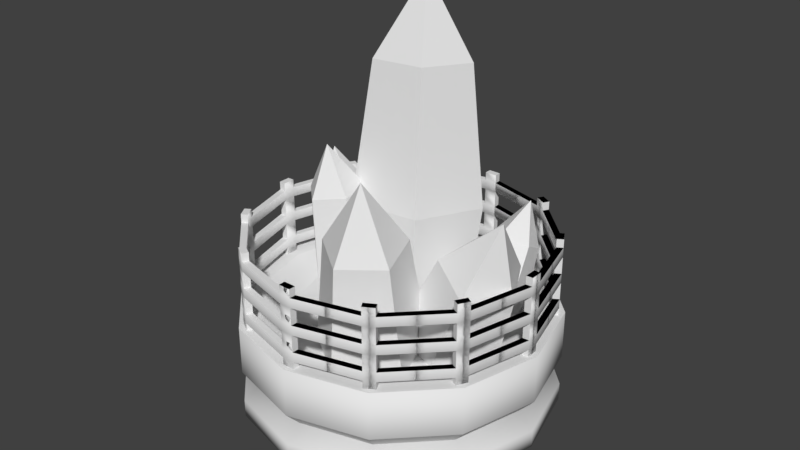 # Source: powersource.blend  (saved by Blender 2.79.0; exported with 4.5.12 LTS)
import bpy
from mathutils import Matrix  # noqa: F401  (used for matrix-valued properties, if any)

bpy.ops.wm.read_factory_settings(use_empty=True)
scene = bpy.context.scene
scene.name = 'Scene'

# ---- collections
col_collection_1 = bpy.data.collections.new('Collection 1'); scene.collection.children.link(col_collection_1)

# ---- materials (node trees are filled in below, after node groups)
mat_crystal = bpy.data.materials.new('Crystal')
mat_crystal.alpha_threshold = 0.0
mat_crystal.use_transparent_shadow = False
mat_crystal.roughness = 0.5
mat_crystal.line_color = (0.0, 0.0, 0.0, 1.0)
mat_fence = bpy.data.materials.new('Fence')
mat_fence.alpha_threshold = 0.0
mat_fence.use_transparent_shadow = False
mat_fence.roughness = 0.5
mat_base = bpy.data.materials.new('Base')
mat_base.alpha_threshold = 0.0
mat_base.use_transparent_shadow = False
mat_base.roughness = 0.5

# ---- material node trees

# ---- world
world_world = bpy.data.worlds.new('World'); scene.world = world_world
world_world.color = (0.05088, 0.05088, 0.05088)
world_world.use_sun_shadow = False
world_world.sun_shadow_jitter_overblur = 0.0
world_world.cycles.sampling_method = 'MANUAL'

# ---- meshes
me_cube_002 = bpy.data.meshes.new('Cube.002')
me_cube_002.from_pydata([(-0.04583, 0.5628, 2.018), (0.2384, 0.3597, 2.061), (0.05508, 0.3739, 0.3835), (0.005933, 0.561, 1.168), (0.3537, 0.1605, 0.4286), (0.3885, 0.2876, 1.226), (0.2396, -0.1893, 0.4653), (0.2424, -0.1607, 1.273), (-0.1295, -0.1921, 0.4428), (-0.2305, -0.1642, 1.244), (-0.2435, 0.156, 0.3923), (-0.3767, 0.2818, 1.179), (0.1298, 0.02666, 2.096), (-0.2215, 0.02399, 2.075), (-0.3301, 0.3554, 2.027), (-0.0759, 0.3265, 2.542), (-0.4637, -0.2647, 1.313), (-0.377, -0.08209, 1.338), (-0.3664, -0.188, 0.3673), (-0.468, -0.235, 0.8211), (-0.2753, 0.003872, 0.3934), (-0.3512, 0.01076, 0.8546), (-0.0644, -0.02541, 0.4146), (-0.08102, -0.02676, 0.8818), (-0.02516, -0.2354, 0.4016), (-0.03074, -0.2958, 0.8651), (-0.2118, -0.3358, 0.3724), (-0.2699, -0.4245, 0.8276), (-0.1762, -0.11, 1.358), (-0.1389, -0.3098, 1.346), (-0.3166, -0.4055, 1.318), (-0.326, -0.2577, 1.616), (0.1683, -0.7566, 1.187), (-0.07407, -0.5836, 1.223), (0.0822, -0.5956, -0.2067), (0.1242, -0.7551, 0.4617), (-0.1724, -0.4139, -0.1683), (-0.202, -0.5222, 0.511), (-0.07538, -0.1157, -0.1371), (-0.07772, -0.1401, 0.551), (0.2392, -0.1131, -0.1562), (0.3253, -0.1368, 0.5265), (0.3366, -0.4097, -0.1993), (0.4501, -0.5169, 0.4713), (0.0183, -0.2997, 1.253), (0.3178, -0.2972, 1.235), (0.4105, -0.5796, 1.194), (0.1938, -0.5551, 1.633), (0.7696, 0.1381, 1.041), (0.8998, -0.1171, 0.9518), (0.2285, 0.3184, -0.2435), (0.5249, 0.3053, 0.3778), (0.3653, 0.05029, -0.3369), (0.7002, -0.03825, 0.2581), (0.164, -0.186, -0.2822), (0.4422, -0.341, 0.3281), (-0.09725, -0.06386, -0.155), (0.1075, -0.1845, 0.4911), (-0.05738, 0.2479, -0.1311), (0.1586, 0.2149, 0.5218), (0.7082, -0.342, 1.004), (0.4595, -0.2258, 1.125), (0.4975, 0.07098, 1.148), (0.8297, -0.1453, 1.436), (0.3104, 0.5182, 0.9627), (0.3943, 0.6602, 0.88), (0.2532, 0.1054, 0.2058), (0.2315, 0.301, 0.5806), (0.3414, 0.2545, 0.119), (0.3445, 0.4921, 0.4694), (0.5324, 0.2223, 0.124), (0.5893, 0.4508, 0.4758), (0.5623, 0.05323, 0.214), (0.6275, 0.2342, 0.5911), (0.3897, -0.01902, 0.2645), (0.4064, 0.1416, 0.6558), (0.5762, 0.6295, 0.8848), (0.6046, 0.4686, 0.9705), (0.4403, 0.3998, 1.019), (0.4799, 0.6581, 1.169), (-0.2936, 0.4321, 1.115), (-0.4065, 0.6188, 1.024), (-0.02337, 0.09282, 0.09686), (-0.1808, 0.2003, 0.6045), (-0.1419, 0.2889, 0.001485), (-0.3327, 0.4516, 0.4823), (0.02042, 0.4759, -0.01539), (-0.1247, 0.6912, 0.4606), (0.2393, 0.3954, 0.06955), (0.1558, 0.588, 0.5695), (0.2122, 0.1586, 0.1389), (0.1211, 0.2847, 0.6584), (-0.252, 0.7969, 1.008), (-0.04359, 0.7202, 1.089), (-0.06936, 0.4948, 1.155), (-0.2948, 0.711, 1.382), (-0.4783, 0.1066, 1.154), (-0.6493, 0.01839, 1.091), (-0.0904, -0.02736, 0.3), (-0.2363, 0.01234, 0.7388), (-0.27, -0.12, 0.2342), (-0.4664, -0.1063, 0.6546), (-0.3966, 0.03116, 0.155), (-0.6286, 0.08732, 0.5531), (-0.2953, 0.2172, 0.1718), (-0.4988, 0.3257, 0.5747), (-0.1061, 0.181, 0.2614), (-0.2564, 0.2793, 0.6895), (-0.7698, 0.1623, 1.016), (-0.6734, 0.3394, 1.032), (-0.4932, 0.3049, 1.117), (-0.7264, 0.225, 1.338)], [], [(14, 13, 15), (3, 11, 14, 0), (2, 3, 5, 4), (12, 1, 15), (11, 9, 13, 14), (4, 5, 7, 6), (9, 7, 12, 13), (6, 7, 9, 8), (5, 3, 0, 1), (0, 14, 15), (8, 9, 11, 10), (13, 12, 15), (7, 5, 1, 12), (10, 11, 3, 2), (2, 4, 6, 8, 10), (1, 0, 15), (30, 29, 31), (19, 27, 30, 16), (18, 19, 21, 20), (28, 17, 31), (27, 25, 29, 30), (20, 21, 23, 22), (25, 23, 28, 29), (22, 23, 25, 24), (21, 19, 16, 17), (16, 30, 31), (24, 25, 27, 26), (29, 28, 31), (23, 21, 17, 28), (26, 27, 19, 18), (18, 20, 22, 24, 26), (17, 16, 31), (46, 45, 47), (35, 43, 46, 32), (34, 35, 37, 36), (44, 33, 47), (43, 41, 45, 46), (36, 37, 39, 38), (41, 39, 44, 45), (38, 39, 41, 40), (37, 35, 32, 33), (32, 46, 47), (40, 41, 43, 42), (45, 44, 47), (39, 37, 33, 44), (42, 43, 35, 34), (34, 36, 38, 40, 42), (33, 32, 47), (62, 61, 63), (51, 59, 62, 48), (50, 51, 53, 52), (60, 49, 63), (59, 57, 61, 62), (52, 53, 55, 54), (57, 55, 60, 61), (54, 55, 57, 56), (53, 51, 48, 49), (48, 62, 63), (56, 57, 59, 58), (61, 60, 63), (55, 53, 49, 60), (58, 59, 51, 50), (50, 52, 54, 56, 58), (49, 48, 63), (78, 77, 79), (67, 75, 78, 64), (66, 67, 69, 68), (76, 65, 79), (75, 73, 77, 78), (68, 69, 71, 70), (73, 71, 76, 77), (70, 71, 73, 72), (69, 67, 64, 65), (64, 78, 79), (72, 73, 75, 74), (77, 76, 79), (71, 69, 65, 76), (74, 75, 67, 66), (66, 68, 70, 72, 74), (65, 64, 79), (94, 93, 95), (83, 91, 94, 80), (82, 83, 85, 84), (92, 81, 95), (91, 89, 93, 94), (84, 85, 87, 86), (89, 87, 92, 93), (86, 87, 89, 88), (85, 83, 80, 81), (80, 94, 95), (88, 89, 91, 90), (93, 92, 95), (87, 85, 81, 92), (90, 91, 83, 82), (82, 84, 86, 88, 90), (81, 80, 95), (110, 109, 111), (99, 107, 110, 96), (98, 99, 101, 100), (108, 97, 111), (107, 105, 109, 110), (100, 101, 103, 102), (105, 103, 108, 109), (102, 103, 105, 104), (101, 99, 96, 97), (96, 110, 111), (104, 105, 107, 106), (109, 108, 111), (103, 101, 97, 108), (106, 107, 99, 98), (98, 100, 102, 104, 106), (97, 96, 111)])
_uv = me_cube_002.uv_layers.new(name='UVMap')
_uv.uv.foreach_set('vector', [0.1381, 0.1017, 0.08264, 0.1046, 0.07291, 0.0, 0.6247, 0.2789, 0.5295, 0.2789, 0.535, 0.1024, 0.6058, 0.1024, 0.7093, 0.0, 0.7176, 0.1566, 0.6247, 0.1696, 0.6368, 0.01015, 0.4409, 0.3397, 0.514, 0.3394, 0.4863, 0.4494, 0.1636, 0.2779, 0.08888, 0.2817, 0.08264, 0.1046, 0.1381, 0.1017, 0.5295, 0.0, 0.5295, 0.1624, 0.431, 0.1628, 0.4526, 0.0003513, 0.08888, 0.2817, 0.0, 0.2817, 0.0166, 0.1046, 0.08264, 0.1046, 0.02068, 0.4486, 0.0, 0.2817, 0.08888, 0.2817, 0.09004, 0.4486, 0.6247, 0.1696, 0.7176, 0.1566, 0.7176, 0.3324, 0.6486, 0.3421, 0.6058, 0.1024, 0.535, 0.1024, 0.5518, 0.0, 0.09004, 0.4486, 0.08888, 0.2817, 0.1636, 0.2779, 0.1483, 0.4456, 0.08264, 0.1046, 0.0166, 0.1046, 0.07291, 0.0, 0.431, 0.1628, 0.5295, 0.1624, 0.514, 0.3394, 0.4409, 0.3397, 0.5347, 0.4466, 0.5295, 0.2789, 0.6247, 0.2789, 0.609, 0.4466, 0.3813, 0.7413, 0.3813, 0.8185, 0.3057, 0.8423, 0.259, 0.7799, 0.3057, 0.7174, 0.6486, 0.3421, 0.7176, 0.3324, 0.707, 0.4479, 0.121, 0.5127, 0.0983, 0.5021, 0.1409, 0.4486, 0.1634, 0.6157, 0.1063, 0.6139, 0.121, 0.5127, 0.1634, 0.5141, 0.08237, 0.9627, 0.07577, 0.8653, 0.1343, 0.8653, 0.1281, 0.9627, 0.923, 0.06098, 0.8794, 0.06098, 0.903, 0.0, 0.1063, 0.6139, 0.07577, 0.5995, 0.0983, 0.5021, 0.121, 0.5127, 0.879, 0.2599, 0.8715, 0.1636, 0.9303, 0.1636, 0.9248, 0.2599, 0.942, 0.8455, 0.8842, 0.8455, 0.891, 0.7429, 0.934, 0.7429, 0.8946, 0.9406, 0.8842, 0.8455, 0.942, 0.8455, 0.9398, 0.9406, 0.1343, 0.8653, 0.07577, 0.8653, 0.08531, 0.7642, 0.1288, 0.7642, 0.1634, 0.5141, 0.121, 0.5127, 0.1409, 0.4486, 0.07744, 0.6945, 0.07577, 0.5995, 0.1063, 0.6139, 0.1013, 0.7057, 0.934, 0.7429, 0.891, 0.7429, 0.9166, 0.6802, 0.9303, 0.1636, 0.8715, 0.1636, 0.8794, 0.06098, 0.923, 0.06098, 0.1013, 0.7057, 0.1063, 0.6139, 0.1634, 0.6157, 0.1458, 0.7071, 0.7089, 0.82, 0.7089, 0.8638, 0.6652, 0.8776, 0.6382, 0.8422, 0.6652, 0.8067, 0.1288, 0.7642, 0.08531, 0.7642, 0.1109, 0.7071, 0.2332, 0.2799, 0.2949, 0.2795, 0.2605, 0.3762, 0.1636, 0.1574, 0.2118, 0.1323, 0.2332, 0.2799, 0.1973, 0.2986, 0.3007, 0.7174, 0.2949, 0.5796, 0.3813, 0.5796, 0.3682, 0.7174, 0.7089, 0.5219, 0.6463, 0.5226, 0.6923, 0.4479, 0.2118, 0.1323, 0.2949, 0.1318, 0.2949, 0.2795, 0.2332, 0.2799, 0.6301, 0.8067, 0.6247, 0.6651, 0.7089, 0.6641, 0.6959, 0.8059, 0.8028, 0.6222, 0.7176, 0.6222, 0.7299, 0.4711, 0.7933, 0.4711, 0.7308, 0.7642, 0.7176, 0.6222, 0.8028, 0.6222, 0.7973, 0.7642, 0.3813, 0.5796, 0.2949, 0.5796, 0.3073, 0.429, 0.3715, 0.429, 0.1973, 0.2986, 0.2332, 0.2799, 0.2605, 0.3762, 0.268, 0.0, 0.2949, 0.1318, 0.2118, 0.1323, 0.2032, 0.0004252, 0.7933, 0.4711, 0.7299, 0.4711, 0.7689, 0.3816, 0.7089, 0.6641, 0.6247, 0.6651, 0.6463, 0.5226, 0.7089, 0.5219, 0.2032, 0.0004252, 0.2118, 0.1323, 0.1636, 0.1574, 0.1656, 0.02001, 0.5295, 0.8822, 0.5682, 0.8302, 0.6309, 0.852, 0.6309, 0.9174, 0.5682, 0.9361, 0.3715, 0.429, 0.3073, 0.429, 0.337, 0.3349, 0.07148, 0.4977, 0.01519, 0.5136, 0.06378, 0.4486, 0.6114, 0.6896, 0.5295, 0.6892, 0.5401, 0.5381, 0.601, 0.5383, 0.4018, 0.0104, 0.431, 0.1182, 0.3516, 0.1049, 0.3398, 0.0, 0.3299, 0.2669, 0.372, 0.2352, 0.3936, 0.3349, 0.07577, 0.6187, 0.0, 0.6402, 0.01519, 0.5136, 0.07148, 0.4977, 0.4973, 0.7969, 0.5219, 0.8753, 0.4357, 0.8753, 0.4301, 0.7968, 0.8038, 0.2389, 0.7176, 0.2389, 0.7301, 0.08817, 0.7942, 0.08817, 0.7289, 0.3816, 0.7176, 0.2389, 0.8038, 0.2389, 0.7961, 0.3816, 0.3516, 0.1049, 0.431, 0.1182, 0.431, 0.2451, 0.372, 0.2352, 0.601, 0.5383, 0.5401, 0.5381, 0.5823, 0.4466, 0.01663, 0.767, 0.0, 0.6402, 0.07577, 0.6187, 0.07577, 0.7502, 0.7942, 0.08817, 0.7301, 0.08817, 0.7671, 0.0, 0.2949, 0.1476, 0.3516, 0.1049, 0.372, 0.2352, 0.3299, 0.2669, 0.5475, 0.8299, 0.5295, 0.6892, 0.6114, 0.6896, 0.6114, 0.8302, 0.5219, 0.7417, 0.4973, 0.7969, 0.4301, 0.7968, 0.4131, 0.7416, 0.4698, 0.7075, 0.372, 0.2352, 0.431, 0.2451, 0.3936, 0.3349, 0.1842, 0.8607, 0.2059, 0.8506, 0.223, 0.9091, 0.8842, 0.8112, 0.8334, 0.8015, 0.8465, 0.7189, 0.8842, 0.7262, 0.7249, 1.0, 0.7176, 0.9134, 0.7707, 0.9134, 0.7664, 1.0, 0.04504, 0.8257, 0.00541, 0.8257, 0.02487, 0.767, 0.1636, 0.7727, 0.1928, 0.7591, 0.2059, 0.8506, 0.1842, 0.8607, 0.007608, 0.9689, 0.0, 0.9044, 0.05334, 0.9044, 0.04924, 0.9689, 0.1928, 0.7591, 0.244, 0.758, 0.244, 0.8498, 0.2059, 0.8506, 0.2276, 0.6756, 0.244, 0.758, 0.1928, 0.7591, 0.1877, 0.6765, 0.7707, 0.9134, 0.7176, 0.9134, 0.7244, 0.8204, 0.7639, 0.8204, 0.8842, 0.7262, 0.8465, 0.7189, 0.8627, 0.6802, 0.8039, 0.8962, 0.8028, 0.8132, 0.8334, 0.8015, 0.8278, 0.887, 0.2059, 0.8506, 0.244, 0.8498, 0.223, 0.9091, 0.05334, 0.9044, 0.0, 0.9044, 0.00541, 0.8257, 0.04504, 0.8257, 0.8278, 0.887, 0.8334, 0.8015, 0.8842, 0.8112, 0.8674, 0.8947, 0.3577, 0.8423, 0.3876, 0.8658, 0.3732, 0.9037, 0.3343, 0.9037, 0.3247, 0.8658, 0.7639, 0.8204, 0.7244, 0.8204, 0.746, 0.7642, 0.8621, 0.4493, 0.8113, 0.4493, 0.8361, 0.3816, 0.214, 0.5617, 0.1636, 0.563, 0.1786, 0.4447, 0.2161, 0.4437, 0.215, 0.6746, 0.214, 0.5617, 0.2735, 0.563, 0.2614, 0.6756, 0.8654, 0.07526, 0.8151, 0.07526, 0.8382, 0.0, 0.8712, 0.5674, 0.8028, 0.5674, 0.8113, 0.4493, 0.8621, 0.4493, 0.8059, 0.2991, 0.8038, 0.1928, 0.8715, 0.1928, 0.8588, 0.2991, 0.9392, 0.5719, 0.8712, 0.5719, 0.8834, 0.4582, 0.9339, 0.4582, 0.8735, 0.6714, 0.8712, 0.5719, 0.9392, 0.5719, 0.9266, 0.6714, 0.2735, 0.563, 0.214, 0.5617, 0.2161, 0.4437, 0.2603, 0.4447, 0.2161, 0.4437, 0.1786, 0.4447, 0.2212, 0.3762, 0.8102, 0.6802, 0.8028, 0.5674, 0.8712, 0.5674, 0.8636, 0.6802, 0.9339, 0.4582, 0.8834, 0.4582, 0.9082, 0.3816, 0.8715, 0.1928, 0.8038, 0.1928, 0.8151, 0.07526, 0.8654, 0.07526, 0.1756, 0.6756, 0.1636, 0.563, 0.214, 0.5617, 0.215, 0.6746, 0.8038, 0.3386, 0.8349, 0.2991, 0.8854, 0.3159, 0.8854, 0.3659, 0.8349, 0.38, 0.2603, 0.4447, 0.2161, 0.4437, 0.2212, 0.3762, 0.9804, 0.06362, 0.937, 0.06362, 0.9599, 0.0, 1.0, 0.8308, 0.942, 0.8308, 0.9535, 0.7329, 0.9966, 0.7329, 0.4318, 0.6971, 0.431, 0.6019, 0.4674, 0.6135, 0.4602, 0.7062, 0.5219, 0.5137, 0.4814, 0.5124, 0.4973, 0.4494, 0.9887, 0.165, 0.9303, 0.165, 0.937, 0.06362, 0.9804, 0.06362, 0.4602, 0.7062, 0.4674, 0.6135, 0.5219, 0.6152, 0.5027, 0.7075, 0.9976, 0.5463, 0.9392, 0.5463, 0.9454, 0.4465, 0.9888, 0.4465, 0.948, 0.6357, 0.9392, 0.5463, 0.9976, 0.5463, 0.9936, 0.6357, 0.4674, 0.6135, 0.431, 0.6019, 0.4544, 0.5038, 0.4814, 0.5124, 0.9966, 0.7329, 0.9535, 0.7329, 0.9806, 0.6802, 0.9387, 0.2576, 0.9303, 0.165, 0.9887, 0.165, 0.9843, 0.2576, 0.9888, 0.4465, 0.9454, 0.4465, 0.9677, 0.3816, 0.5219, 0.6152, 0.4674, 0.6135, 0.4814, 0.5124, 0.5219, 0.5137, 0.9471, 0.9271, 0.942, 0.8308, 1.0, 0.8308, 0.9923, 0.9271, 0.3247, 0.8992, 0.2841, 0.9139, 0.259, 0.8788, 0.2841, 0.8423, 0.3247, 0.8549, 0.4814, 0.5124, 0.4544, 0.5038, 0.4973, 0.4494])
me_cube_002.materials.append(mat_crystal)
me_cube_002.use_remesh_preserve_volume = False
me_cube_002.use_remesh_preserve_attributes = False
me_cube_002.use_mirror_vertex_groups = False
me_cube_002.update()
me_cube = bpy.data.meshes.new('Cube')
me_cube.from_pydata([(-0.03715, -0.962, 0.7135), (-0.03715, -0.962, 0.651), (-0.03857, -0.9194, 0.7135), (-0.03857, -0.9194, 0.651), (0.0392, -0.962, 0.7135), (0.0392, -0.962, 0.651), (0.0407, -0.9194, 0.7135), (0.0407, -0.9194, 0.651), (0.4265, -0.8156, 0.651), (0.4265, -0.8156, 0.7135), (0.4491, -0.8518, 0.7135), (0.4491, -0.8518, 0.651), (-0.03715, -0.962, 0.5959), (-0.03857, -0.9194, 0.5959), (0.0407, -0.9194, 0.5959), (0.0392, -0.962, 0.5959), (-0.03857, -0.9194, 0.7679), (-0.03715, -0.962, 0.7679), (0.0407, -0.9194, 0.7679), (0.0392, -0.962, 0.7679)], [], [(0, 2, 3, 1), (2, 6, 7, 3), (5, 11, 10, 4), (4, 0, 1, 5), (0, 17, 16, 2), (3, 13, 12, 1), (9, 10, 11, 8), (4, 10, 9, 6), (7, 8, 11, 5), (6, 9, 8, 7), (14, 15, 12, 13), (1, 12, 15, 5), (7, 14, 13, 3), (5, 15, 14, 7), (16, 17, 19, 18), (6, 18, 19, 4), (4, 19, 17, 0), (2, 16, 18, 6)])
me_cube.polygons.foreach_set('use_smooth', [0, 1, 1, 1, 0, 0, 1, 0, 0, 1, 1, 1, 1, 0, 0, 0, 1, 1])
_uv = me_cube.uv_layers.new(name='UVMap')
_uv.uv.foreach_set('vector', [0.9089, 0.1105, 1.0, 0.1105, 1.0, 0.2376, 0.9089, 0.2376, 0.4834, 0.9563, 0.4834, 0.7957, 0.617, 0.7957, 0.617, 0.9563, 0.1176, 0.8453, 0.1176, 0.0, 0.2512, 0.0, 0.2512, 0.8453, 0.2512, 0.8453, 0.2512, 1.0, 0.1176, 1.0, 0.1176, 0.8453, 0.9089, 0.1105, 0.9089, 0.0, 1.0, 1.211e-07, 1.0, 0.1105, 1.0, 0.2376, 1.0, 0.3495, 0.9089, 0.3495, 0.9089, 0.2376, 0.9089, 0.9891, 0.8333, 0.9891, 0.8333, 0.862, 0.9089, 0.862, 0.8218, 0.0, 0.8218, 0.862, 0.7346, 0.8369, 0.7347, 0.02542, 0.8218, 0.8366, 0.8218, 0.0251, 0.9089, 0.0, 0.9089, 0.862, 0.4834, 0.7957, 0.4834, 0.0, 0.617, 0.0, 0.617, 0.7957, 0.9089, 0.3495, 0.9999, 0.3525, 0.9999, 0.5076, 0.9089, 0.5105, 0.1176, 1.0, 0.0, 1.0, 1.272e-07, 0.8453, 0.1176, 0.8453, 0.617, 0.7957, 0.7346, 0.7957, 0.7346, 0.9563, 0.617, 0.9563, 1.0, 0.6714, 1.0, 0.7833, 0.9089, 0.7833, 0.9089, 0.6714, 0.9999, 0.6714, 0.9089, 0.6686, 0.9089, 0.5135, 0.9999, 0.5105, 1.0, 0.7833, 1.0, 0.8938, 0.9089, 0.8938, 0.9089, 0.7833, 0.2512, 0.8453, 0.3673, 0.8453, 0.3673, 1.0, 0.2512, 1.0, 0.4834, 0.9563, 0.3673, 0.9563, 0.3673, 0.7957, 0.4834, 0.7957])
me_cube.materials.append(mat_fence)
me_cube.use_remesh_preserve_volume = False
me_cube.use_remesh_preserve_attributes = False
me_cube.use_mirror_vertex_groups = False
me_cube.update()
me_cube_001 = bpy.data.meshes.new('Cube.001')
me_cube_001.from_pydata([(0.4485, 0.1823, -0.7767), (-1.024e-09, 0.1823, -0.8969), (0.0, -0.02482, -1.0), (0.0, 0.09084, -1.0), (0.5, -0.02482, -0.866), (0.5, 0.09084, -0.866), (0.866, -0.02482, -0.5), (0.866, 0.09084, -0.5), (1.0, -0.02482, 4.48e-08), (1.0, 0.09084, 3.974e-08), (0.866, -0.02482, 0.5), (0.866, 0.09084, 0.5), (0.5, -0.02482, 0.866), (0.5, 0.09084, 0.866), (1.51e-07, -0.02482, 1.0), (1.51e-07, 0.09084, 1.0), (-0.5, -0.02482, 0.866), (-0.5, 0.09084, 0.866), (-0.866, -0.02482, 0.5), (-0.866, 0.09084, 0.5), (-1.0, -0.02482, 4.66e-07), (-1.0, 0.09084, 4.609e-07), (-0.866, -0.02482, -0.5), (-0.866, 0.09084, -0.5), (-0.5, -0.02482, -0.866), (-0.5, 0.09084, -0.866), (0.7767, 0.1823, -0.4484), (0.8969, 0.1823, 4.333e-08), (0.7767, 0.1823, 0.4485), (0.4485, 0.1823, 0.7767), (1.344e-07, 0.1823, 0.8969), (-0.4484, 0.1823, 0.7767), (-0.7767, 0.1823, 0.4485), (-0.8969, 0.1823, 4.211e-07), (-0.7767, 0.1823, -0.4484), (-0.4485, 0.1823, -0.7767), (0.5002, 0.294, -0.8664), (5.773e-10, 0.294, -1.0), (0.8664, 0.294, -0.5002), (1.0, 0.294, 2.855e-08), (0.8664, 0.294, 0.5002), (0.5002, 0.294, 0.8664), (1.516e-07, 0.294, 1.0), (-0.5002, 0.294, 0.8664), (-0.8664, 0.294, 0.5002), (-1.0, 0.294, 4.499e-07), (-0.8664, 0.294, -0.5002), (-0.5002, 0.294, -0.8664), (0.5002, 0.6038, -0.8664), (5.773e-10, 0.6038, -1.0), (0.8664, 0.6038, -0.5002), (1.0, 0.6038, 1.5e-08), (0.8664, 0.6038, 0.5002), (0.5002, 0.6038, 0.8664), (1.516e-07, 0.6038, 1.0), (-0.5002, 0.6038, 0.8664), (-0.8664, 0.6038, 0.5002), (-1.0, 0.6038, 4.364e-07), (-0.8664, 0.6038, -0.5002), (-0.5002, 0.6038, -0.8664), (0.4334, 0.6038, -0.7506), (-8.268e-10, 0.6038, -0.8668), (0.7506, 0.6038, -0.4334), (0.8668, 0.6038, 2.892e-08), (0.7506, 0.6038, 0.4334), (0.4334, 0.6038, 0.7506), (1.301e-07, 0.6038, 0.8668), (-0.4334, 0.6038, 0.7506), (-0.7506, 0.6038, 0.4334), (-0.8668, 0.6038, 3.94e-07), (-0.7506, 0.6038, -0.4334), (-0.4334, 0.6038, -0.7506), (0.3466, 0.4972, -0.6004), (5.304e-09, 0.4972, -0.6933), (0.6004, 0.4972, -0.3466), (0.6933, 0.4972, 5.265e-08), (0.6004, 0.4972, 0.3466), (0.3466, 0.4972, 0.6004), (1.1e-07, 0.4972, 0.6933), (-0.3466, 0.4972, 0.6004), (-0.6004, 0.4972, 0.3466), (-0.6933, 0.4972, 3.447e-07), (-0.6004, 0.4972, -0.3466), (-0.3466, 0.4972, -0.6004)], [], [(0, 1, 37, 36), (11, 9, 27, 28), (2, 3, 5, 4), (35, 34, 46, 47), (15, 13, 29, 30), (4, 5, 7, 6), (32, 31, 43, 44), (19, 17, 31, 32), (6, 7, 9, 8), (1, 35, 47, 37), (23, 21, 33, 34), (8, 9, 11, 10), (30, 29, 41, 42), (9, 7, 26, 27), (10, 11, 13, 12), (28, 27, 39, 40), (13, 11, 28, 29), (12, 13, 15, 14), (26, 0, 36, 38), (17, 15, 30, 31), (14, 15, 17, 16), (33, 32, 44, 45), (21, 19, 32, 33), (16, 17, 19, 18), (31, 30, 42, 43), (5, 3, 1, 0), (18, 19, 21, 20), (39, 38, 50, 51), (25, 23, 34, 35), (20, 21, 23, 22), (3, 25, 35, 1), (29, 28, 40, 41), (22, 23, 25, 24), (34, 33, 45, 46), (7, 5, 0, 26), (24, 25, 3, 2), (2, 4, 6, 8, 10, 12, 14, 16, 18, 20, 22, 24), (27, 26, 38, 39), (58, 57, 69, 70), (42, 41, 53, 54), (45, 44, 56, 57), (38, 36, 48, 50), (37, 47, 59, 49), (41, 40, 52, 53), (44, 43, 55, 56), (36, 37, 49, 48), (47, 46, 58, 59), (40, 39, 51, 52), (43, 42, 54, 55), (46, 45, 57, 58), (70, 69, 81, 82), (51, 50, 62, 63), (54, 53, 65, 66), (57, 56, 68, 69), (50, 48, 60, 62), (49, 59, 71, 61), (53, 52, 64, 65), (56, 55, 67, 68), (48, 49, 61, 60), (59, 58, 70, 71), (52, 51, 63, 64), (55, 54, 66, 67), (72, 73, 83, 82, 81, 80, 79, 78, 77, 76, 75, 74), (63, 62, 74, 75), (66, 65, 77, 78), (69, 68, 80, 81), (62, 60, 72, 74), (61, 71, 83, 73), (65, 64, 76, 77), (68, 67, 79, 80), (60, 61, 73, 72), (71, 70, 82, 83), (64, 63, 75, 76), (67, 66, 78, 79)])
me_cube_001.polygons.foreach_set('use_smooth', [0, 1, 1, 0, 1, 1, 0, 1, 1, 0, 1, 1, 0, 1, 1, 0, 1, 1, 0, 1, 1, 0, 1, 1, 0, 1, 1, 1, 1, 1, 1, 0, 1, 0, 1, 1, 0, 0, 0, 1, 1, 1, 1, 1, 1, 1, 1, 1, 1, 1, 1, 0, 0, 0, 0, 0, 0, 0, 0, 0, 0, 0, 0, 1, 1, 1, 1, 1, 1, 1, 1, 1, 1, 1])
_uv = me_cube_001.uv_layers.new(name='UVMap')
_uv.uv.foreach_set('vector', [0.9232, 0.6229, 0.8694, 0.5188, 0.8863, 0.4999, 0.9464, 0.6159, 0.3879, 0.5671, 0.4479, 0.6831, 0.4249, 0.69, 0.371, 0.5859, 0.9732, 0.7498, 1.0, 0.7498, 1.0, 0.8658, 0.9732, 0.8658, 0.9479, 0.01339, 0.9201, 0.1294, 0.8961, 0.1294, 0.9271, 0.0, 0.164, 0.5001, 0.284, 0.5001, 0.2778, 0.5259, 0.1701, 0.5259, 0.9464, 0.4999, 0.9732, 0.4999, 0.9732, 0.5669, 0.9464, 0.5669, 0.5761, 0.5231, 0.5, 0.608, 0.4792, 0.5947, 0.5641, 0.4999, 8.292e-08, 0.6831, 0.06001, 0.5671, 0.07692, 0.5859, 0.02309, 0.69, 0.9464, 0.5669, 0.9732, 0.5669, 0.9732, 0.6829, 0.9464, 0.6829, 0.7716, 0.743, 0.7716, 0.6229, 0.7975, 0.6159, 0.7975, 0.7499, 0.06001, 0.933, 0.0, 0.817, 0.02309, 0.8101, 0.07692, 0.9142, 0.9464, 0.6829, 0.9732, 0.6829, 0.9732, 0.8168, 0.9464, 0.8168, 0.4721, 0.7241, 0.5, 0.8401, 0.4792, 0.8535, 0.4481, 0.7241, 0.4479, 0.6831, 0.4479, 0.817, 0.4249, 0.8101, 0.4249, 0.69, 0.9464, 0.8168, 0.9732, 0.8168, 0.9732, 0.9328, 0.9464, 0.9328, 0.5761, 0.81, 0.5761, 0.6899, 0.602, 0.6829, 0.602, 0.8169, 0.284, 0.5001, 0.3879, 0.5671, 0.371, 0.5859, 0.2778, 0.5259, 0.9464, 0.9328, 0.9732, 0.9328, 0.9732, 0.9998, 0.9464, 0.9998, 0.9232, 0.743, 0.9232, 0.6229, 0.9464, 0.6159, 0.9464, 0.7499, 0.06001, 0.5671, 0.164, 0.5001, 0.1701, 0.5259, 0.07692, 0.5859, 0.9479, 0.0, 0.9747, 0.0, 0.9747, 0.06697, 0.9479, 0.06697, 0.7716, 0.6229, 0.7716, 0.743, 0.7457, 0.7499, 0.7457, 0.6159, 0.0, 0.817, 8.292e-08, 0.6831, 0.02309, 0.69, 0.02309, 0.8101, 0.9479, 0.06697, 0.9747, 0.06697, 0.9747, 0.183, 0.9479, 0.183, 0.5, 0.608, 0.4721, 0.7241, 0.4481, 0.7241, 0.4792, 0.5947, 0.3879, 0.933, 0.284, 1.0, 0.2778, 0.9742, 0.371, 0.9142, 0.9479, 0.183, 0.9747, 0.183, 0.9747, 0.3169, 0.9479, 0.3169, 0.602, 0.6829, 0.602, 0.5669, 0.6739, 0.5669, 0.6739, 0.6829, 0.164, 1.0, 0.06001, 0.933, 0.07692, 0.9142, 0.1701, 0.9742, 0.9479, 0.3169, 0.9747, 0.3169, 0.9747, 0.4329, 0.9479, 0.4329, 0.284, 1.0, 0.164, 1.0, 0.1701, 0.9742, 0.2778, 0.9742, 0.5, 0.8401, 0.5761, 0.9251, 0.5641, 0.9483, 0.4792, 0.8535, 0.9732, 0.4999, 1.0, 0.4999, 1.0, 0.6159, 0.9732, 0.6159, 0.9201, 0.1294, 0.9479, 0.2455, 0.9271, 0.2589, 0.8961, 0.1294, 0.4479, 0.817, 0.3879, 0.933, 0.371, 0.9142, 0.4249, 0.8101, 0.9732, 0.6159, 1.0, 0.6159, 1.0, 0.7498, 0.9732, 0.7498, 0.4481, 0.183, 0.5081, 0.06697, 0.6121, 0.0, 0.7321, 1.542e-08, 0.8361, 0.06697, 0.8961, 0.183, 0.8961, 0.3169, 0.8361, 0.4329, 0.7321, 0.4999, 0.6121, 0.4999, 0.5081, 0.4329, 0.4481, 0.3169, 0.8694, 0.8471, 0.9232, 0.743, 0.9464, 0.7499, 0.8863, 0.866, 0.06004, 0.067, 0.164, 0.0, 0.172, 0.0334, 0.08195, 0.09145, 0.602, 1.0, 0.602, 0.933, 0.6739, 0.933, 0.6739, 1.0, 0.7457, 0.6159, 0.7457, 0.7499, 0.6739, 0.7499, 0.6739, 0.6159, 0.602, 0.5669, 0.602, 0.4999, 0.6739, 0.4999, 0.6739, 0.5669, 0.7975, 0.7499, 0.7975, 0.6159, 0.8694, 0.6159, 0.8694, 0.7499, 0.602, 0.933, 0.602, 0.8169, 0.6739, 0.8169, 0.6739, 0.933, 0.7457, 0.7499, 0.7457, 0.866, 0.6739, 0.866, 0.6739, 0.7499, 0.7975, 0.866, 0.7975, 0.7499, 0.8694, 0.7499, 0.8694, 0.866, 0.7975, 0.6159, 0.7975, 0.4999, 0.8694, 0.4999, 0.8694, 0.6159, 0.602, 0.8169, 0.602, 0.6829, 0.6739, 0.6829, 0.6739, 0.8169, 0.7457, 0.866, 0.7457, 0.933, 0.6739, 0.933, 0.6739, 0.866, 0.7457, 0.4999, 0.7457, 0.6159, 0.6739, 0.6159, 0.6739, 0.4999, 0.08195, 0.09145, 0.172, 0.0334, 0.1825, 0.07676, 0.1104, 0.1232, 0.2841, 0.5001, 0.164, 0.5001, 0.172, 0.4667, 0.2761, 0.4667, 0.4481, 0.1831, 0.4481, 0.3171, 0.4182, 0.3081, 0.4182, 0.192, 0.164, 0.0, 0.2841, 4.627e-08, 0.2761, 0.0334, 0.172, 0.0334, 0.164, 0.5001, 0.06004, 0.4331, 0.08195, 0.4086, 0.172, 0.4667, 1.382e-08, 0.3171, 0.0, 0.183, 0.02993, 0.192, 0.02993, 0.3081, 0.4481, 0.3171, 0.3881, 0.4331, 0.3662, 0.4086, 0.4182, 0.3081, 0.2841, 4.627e-08, 0.3881, 0.067, 0.3662, 0.09145, 0.2761, 0.0334, 0.06004, 0.4331, 1.382e-08, 0.3171, 0.02993, 0.3081, 0.08195, 0.4086, 0.0, 0.183, 0.06004, 0.067, 0.08195, 0.09145, 0.02993, 0.192, 0.3881, 0.4331, 0.2841, 0.5001, 0.2761, 0.4667, 0.3662, 0.4086, 0.3881, 0.067, 0.4481, 0.1831, 0.4182, 0.192, 0.3662, 0.09145, 0.1104, 0.3769, 0.06879, 0.2965, 0.06879, 0.2036, 0.1104, 0.1232, 0.1825, 0.07676, 0.2657, 0.07676, 0.3377, 0.1232, 0.3793, 0.2036, 0.3793, 0.2965, 0.3377, 0.3769, 0.2657, 0.4233, 0.1825, 0.4233, 0.2761, 0.4667, 0.172, 0.4667, 0.1825, 0.4233, 0.2657, 0.4233, 0.4182, 0.192, 0.4182, 0.3081, 0.3793, 0.2965, 0.3793, 0.2036, 0.172, 0.0334, 0.2761, 0.0334, 0.2657, 0.07676, 0.1825, 0.07676, 0.172, 0.4667, 0.08195, 0.4086, 0.1104, 0.3769, 0.1825, 0.4233, 0.02993, 0.3081, 0.02993, 0.192, 0.06879, 0.2036, 0.06879, 0.2965, 0.4182, 0.3081, 0.3662, 0.4086, 0.3377, 0.3769, 0.3793, 0.2965, 0.2761, 0.0334, 0.3662, 0.09145, 0.3377, 0.1232, 0.2657, 0.07676, 0.08195, 0.4086, 0.02993, 0.3081, 0.06879, 0.2965, 0.1104, 0.3769, 0.02993, 0.192, 0.08195, 0.09145, 0.1104, 0.1232, 0.06879, 0.2036, 0.3662, 0.4086, 0.2761, 0.4667, 0.2657, 0.4233, 0.3377, 0.3769, 0.3662, 0.09145, 0.4182, 0.192, 0.3793, 0.2036, 0.3377, 0.1232])
me_cube_001.materials.append(mat_base)
me_cube_001.use_remesh_preserve_volume = False
me_cube_001.use_remesh_preserve_attributes = False
me_cube_001.use_mirror_vertex_groups = False
me_cube_001.update()

# ---- objects
ob_cube_002 = bpy.data.objects.new('Cube.002', me_cube_002)
ob_helper = bpy.data.objects.new('helper', None)
ob_cube_001 = bpy.data.objects.new('Cube.001', me_cube)
ob_cube = bpy.data.objects.new('Cube', me_cube_001)

# ---- transforms, parenting, visibility, modifiers, constraints
ob_cube_002.location = (0.0, 0.0, 0.0)
ob_cube_002.lineart.crease_threshold = 0.0
ob_helper.location = (0.0, 0.0, 0.0)
ob_helper.rotation_euler = (0.0, 0.0, 0.5236)
ob_helper.empty_image_offset = (0.0, 0.0)
ob_helper.lineart.crease_threshold = 0.0
ob_cube_001.location = (0.0, 0.0, 0.0)
ob_cube_001.lineart.crease_threshold = 0.0
_m = ob_cube_001.modifiers.new('Array.001', 'ARRAY')
_m.count = 3
_m.constant_offset_displace = (0.0, 0.0, 0.0)
_m.relative_offset_displace = (0.0, 0.0, 1.0)
_m.use_merge_vertices = True
_m = ob_cube_001.modifiers.new('Array', 'ARRAY')
_m.count = 18
_m.constant_offset_displace = (0.0, 0.0, 0.0)
_m.use_relative_offset = False
_m.use_merge_vertices = True
_m.use_merge_vertices_cap = True
_m.use_object_offset = True
_m.offset_object = ob_helper
ob_cube.location = (0.0, 0.0, 0.0)
ob_cube.rotation_euler = (1.571, 0.0, 0.0)
ob_cube.lineart.crease_threshold = 0.0

# ---- collection membership
col_collection_1.objects.link(ob_cube_002)
col_collection_1.objects.link(ob_helper)
col_collection_1.objects.link(ob_cube_001)
col_collection_1.objects.link(ob_cube)

# ---- scene / render settings (as saved in the file)
scene.frame_start = 1; scene.frame_end = 250; scene.frame_set(1)
scene.render.engine = 'BLENDER_EEVEE_NEXT'
scene.render.resolution_percentage = 50
scene.render.dither_intensity = 0.0
scene.cycles.use_denoising = False
scene.cycles.samples = 128
scene.cycles.sampling_pattern = 'TABULATED_SOBOL'
scene.cycles.use_adaptive_sampling = False
scene.cycles.use_light_tree = False
scene.cycles.blur_glossy = 0.0
scene.cycles.sample_clamp_indirect = 0.0
scene.view_settings.view_transform = 'Standard'
bpy.context.view_layer.update()

# ---- added for rendering (the .blend has no active camera and no usable light): camera, sun
cam_auto = bpy.data.cameras.new('AutoCamera')
cam_auto.lens = 50.0
cam_auto.sensor_width = 36.0
cam_auto.clip_end = 1000.0
ob_auto_camera = bpy.data.objects.new('AutoCamera', cam_auto)
scene.collection.objects.link(ob_auto_camera)
ob_auto_camera.location = (3.73479, -4.48175, 4.09036)
ob_auto_camera.rotation_euler = (1.09748, -7.21219e-08, 0.694738)
scene.camera = ob_auto_camera
light_auto_sun = bpy.data.lights.new('AutoSun', 'SUN')
light_auto_sun.energy = 3.0
light_auto_sun.angle = 0.0523599
ob_auto_sun = bpy.data.objects.new('AutoSun', light_auto_sun)
scene.collection.objects.link(ob_auto_sun)
ob_auto_sun.rotation_euler = (0.872665, 0.174533, 0.523599)
bpy.context.view_layer.update()
